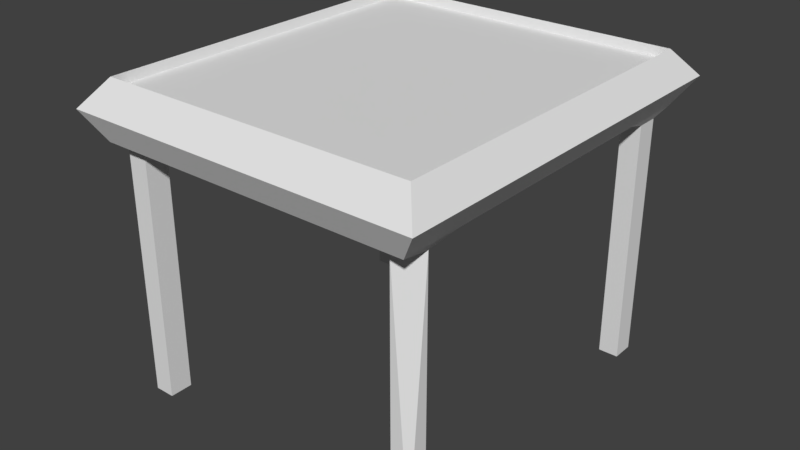 # Source: smallTable.blend  (saved by Blender 2.79.0; exported with 4.5.12 LTS)
import bpy
from mathutils import Matrix  # noqa: F401  (used for matrix-valued properties, if any)

bpy.ops.wm.read_factory_settings(use_empty=True)
scene = bpy.context.scene
scene.name = 'Scene'

# ---- collections
col_collection_1 = bpy.data.collections.new('Collection 1'); scene.collection.children.link(col_collection_1)

# ---- world
world_world = bpy.data.worlds.new('World'); scene.world = world_world
world_world.color = (0.05088, 0.05088, 0.05088)
world_world.use_sun_shadow = False
world_world.sun_shadow_jitter_overblur = 0.0
world_world.cycles.sampling_method = 'MANUAL'

# ---- meshes
me_cube_001 = bpy.data.meshes.new('Cube.001')
me_cube_001.from_pydata([(-0.3896, -0.4536, 19.1), (-0.4377, -0.49, 15.77), (-0.3896, 0.4596, 19.1), (-0.4377, 0.496, 15.77), (0.3866, -0.4536, 19.1), (0.4347, -0.49, 15.77), (0.3866, 0.4596, 19.1), (0.4347, 0.496, 15.77), (0.2602, 0.4596, 19.1), (0.08573, 0.4596, 19.1), (-0.08875, 0.4596, 19.1), (-0.2632, 0.4596, 19.1), (-0.2632, 0.496, 15.77), (-0.08875, 0.496, 15.77), (0.08573, 0.496, 15.77), (0.2602, 0.496, 15.77), (-0.2632, -0.4536, 19.1), (-0.08875, -0.4536, 19.1), (0.08573, -0.4536, 19.1), (0.2602, -0.4536, 19.1), (0.2602, -0.49, 15.77), (0.08573, -0.49, 15.77), (-0.08875, -0.49, 15.77), (-0.2632, -0.49, 15.77), (-0.3896, 0.2988, 19.1), (-0.3896, 0.1016, 19.1), (-0.3896, -0.09559, 19.1), (-0.3896, -0.2928, 19.1), (-0.4377, -0.2928, 15.77), (-0.4377, -0.09559, 15.77), (-0.4377, 0.1016, 15.77), (-0.4377, 0.2988, 15.77), (0.3866, -0.2928, 19.1), (0.3866, -0.09559, 19.1), (0.3866, 0.1016, 19.1), (0.3866, 0.2988, 19.1), (0.4347, 0.2988, 15.77), (0.4347, 0.1016, 15.77), (0.4347, -0.09559, 15.77), (0.4347, -0.2928, 15.77), (-0.2632, 0.2988, 19.1), (-0.2632, 0.1016, 19.1), (-0.2632, -0.09559, 19.1), (-0.2632, -0.2928, 19.1), (-0.08875, 0.2988, 19.1), (-0.08875, 0.1016, 19.1), (-0.08875, -0.09559, 19.1), (-0.08875, -0.2928, 19.1), (0.08573, 0.2988, 19.1), (0.08573, 0.1016, 19.1), (0.08573, -0.09559, 19.1), (0.08573, -0.2928, 19.1), (0.2602, 0.2988, 19.1), (0.2602, 0.1016, 19.1), (0.2602, -0.09559, 19.1), (0.2602, -0.2928, 19.1), (-0.3754, -0.4196, 20.2), (-0.3779, 0.4285, 20.2), (0.3717, 0.4248, 20.2), (0.3232, 0.4248, 20.2), (-0.323, 0.4285, 20.2), (-0.3255, -0.4196, 20.2), (0.3252, -0.4166, 20.2), (-0.3779, 0.3664, 20.2), (-0.3754, -0.3632, 20.2), (0.3697, -0.3662, 20.2), (0.3717, 0.37, 20.2), (-0.323, 0.3664, 20.2), (-0.3255, -0.3632, 20.2), (0.3232, 0.37, 20.2), (0.3252, -0.3662, 20.2), (-0.3754, -0.4196, 48.32), (-0.3779, 0.4285, 48.32), (0.3697, -0.4166, 48.32), (0.3717, 0.4248, 48.32), (0.3232, 0.4248, 48.32), (-0.323, 0.4285, 48.32), (-0.3255, -0.4196, 48.32), (0.3252, -0.4166, 48.32), (-0.3779, 0.3664, 48.32), (-0.3754, -0.3632, 48.32), (0.3697, -0.3662, 48.32), (0.3717, 0.37, 48.32), (-0.323, 0.3664, 48.32), (-0.3255, -0.3632, 48.32), (0.3232, 0.37, 48.32), (0.3252, -0.3662, 48.32), (-0.3884, -0.4343, 12.74), (-0.3884, 0.4403, 12.74), (0.3854, -0.4343, 12.74), (0.3854, 0.4403, 12.74), (-0.2336, 0.4403, 12.74), (-0.07889, 0.4403, 12.74), (0.07587, 0.4403, 12.74), (0.2306, 0.4403, 12.74), (0.2306, -0.4343, 12.74), (0.07587, -0.4343, 12.74), (-0.07889, -0.4343, 12.74), (-0.2336, -0.4343, 12.74), (-0.3884, -0.2594, 12.74), (-0.3884, -0.08444, 12.74), (-0.3884, 0.09047, 12.74), (-0.3884, 0.2654, 12.74), (0.3854, 0.2654, 12.74), (0.3854, 0.09047, 12.74), (0.3854, -0.08444, 12.74), (0.3854, -0.2594, 12.74), (-0.3884, -0.4343, 13.89), (-0.3884, 0.4403, 13.89), (0.3854, -0.4343, 13.89), (0.3854, 0.4403, 13.89), (-0.2336, 0.4403, 13.89), (-0.07889, 0.4403, 13.89), (0.07587, 0.4403, 13.89), (0.2306, 0.4403, 13.89), (0.2306, -0.4343, 13.89), (0.07587, -0.4343, 13.89), (-0.07889, -0.4343, 13.89), (-0.2336, -0.4343, 13.89), (-0.3884, -0.2594, 13.89), (-0.3884, -0.08444, 13.89), (-0.3884, 0.09047, 13.89), (-0.3884, 0.2654, 13.89), (0.3854, 0.2654, 13.89), (0.3854, 0.09047, 13.89), (0.3854, -0.08444, 13.89), (0.3854, -0.2594, 13.89), (0.2306, 0.2654, 13.89), (0.2306, 0.09047, 13.89), (0.2306, -0.08444, 13.89), (0.2306, -0.2594, 13.89), (0.07587, 0.2654, 13.89), (0.07587, 0.09047, 13.89), (0.07587, -0.08444, 13.89), (0.07587, -0.2594, 13.89), (-0.07889, 0.2654, 13.89), (-0.07889, 0.09047, 13.89), (-0.07889, -0.08444, 13.89), (-0.07889, -0.2594, 13.89), (-0.2336, 0.2654, 13.89), (-0.2336, 0.09047, 13.89), (-0.2336, -0.08444, 13.89), (-0.2336, -0.2594, 13.89)], [], [(24, 31, 3, 2), (8, 15, 7, 6), (32, 39, 5, 4), (16, 23, 1, 0), (43, 16, 61, 68), (43, 47, 17, 16), (47, 51, 18, 17), (51, 55, 19, 18), (4, 5, 20, 19), (19, 20, 21, 18), (18, 21, 22, 17), (17, 22, 23, 16), (2, 3, 12, 11), (11, 12, 13, 10), (10, 13, 14, 9), (9, 14, 15, 8), (9, 8, 52, 48), (48, 52, 53, 49), (49, 53, 54, 50), (50, 54, 55, 51), (10, 9, 48, 44), (44, 48, 49, 45), (45, 49, 50, 46), (46, 50, 51, 47), (11, 10, 44, 40), (40, 44, 45, 41), (41, 45, 46, 42), (42, 46, 47, 43), (35, 52, 69, 66), (24, 40, 41, 25), (25, 41, 42, 26), (26, 42, 43, 27), (5, 39, 106, 89), (39, 38, 105, 106), (31, 30, 101, 102), (38, 37, 104, 105), (30, 29, 100, 101), (37, 36, 103, 104), (7, 15, 94, 90), (23, 22, 97, 98), (29, 28, 99, 100), (15, 14, 93, 94), (36, 7, 90, 103), (22, 21, 96, 97), (28, 1, 87, 99), (1, 23, 98, 87), (14, 13, 92, 93), (21, 20, 95, 96), (13, 12, 91, 92), (3, 31, 102, 88), (20, 5, 89, 95), (12, 3, 88, 91), (11, 40, 67, 60), (52, 35, 34, 53), (53, 34, 33, 54), (54, 33, 32, 55), (6, 7, 36, 35), (35, 36, 37, 34), (34, 37, 38, 33), (33, 38, 39, 32), (0, 1, 28, 27), (27, 28, 29, 26), (26, 29, 30, 25), (25, 30, 31, 24), (60, 67, 83, 76), (58, 66, 82, 74), (32, 4, 19, 62, 78, 73, 81, 65), (27, 43, 68, 64), (2, 11, 60, 57), (8, 6, 58, 59), (55, 32, 65, 70), (16, 0, 56, 61), (19, 55, 70, 62), (52, 8, 59, 69), (6, 35, 66, 58), (24, 2, 57, 63), (0, 27, 64, 56), (40, 24, 63, 67), (86, 81, 73, 78), (80, 84, 77, 71), (72, 76, 83, 79), (75, 74, 82, 85), (69, 59, 75, 85), (59, 58, 74, 75), (67, 63, 79, 83), (61, 56, 71, 77), (64, 68, 84, 80), (68, 61, 77, 84), (66, 69, 85, 82), (62, 70, 86, 78), (56, 64, 80, 71), (70, 65, 81, 86), (63, 57, 72, 79), (57, 60, 76, 72), (103, 90, 110, 123), (92, 91, 111, 112), (102, 101, 121, 122), (91, 88, 108, 111), (98, 97, 117, 118), (101, 100, 120, 121), (87, 98, 118, 107), (97, 96, 116, 117), (100, 99, 119, 120), (89, 106, 126, 109), (96, 95, 115, 116), (99, 87, 107, 119), (90, 94, 114, 110), (106, 105, 125, 126), (95, 89, 109, 115), (88, 102, 122, 108), (105, 104, 124, 125), (94, 93, 113, 114), (104, 103, 123, 124), (93, 92, 112, 113), (142, 119, 107, 118), (126, 130, 115, 109), (130, 134, 116, 115), (134, 138, 117, 116), (138, 142, 118, 117), (112, 111, 139, 135), (135, 139, 140, 136), (136, 140, 141, 137), (137, 141, 142, 138), (113, 112, 135, 131), (131, 135, 136, 132), (132, 136, 137, 133), (133, 137, 138, 134), (114, 113, 131, 127), (127, 131, 132, 128), (128, 132, 133, 129), (129, 133, 134, 130), (110, 114, 127, 123), (123, 127, 128, 124), (124, 128, 129, 125), (125, 129, 130, 126), (111, 108, 122, 139), (139, 122, 121, 140), (140, 121, 120, 141), (141, 120, 119, 142)])
me_cube_001.use_remesh_preserve_volume = False
me_cube_001.use_remesh_preserve_attributes = False
me_cube_001.use_mirror_vertex_groups = False
me_cube_001.update()

# ---- objects
ob_cube = bpy.data.objects.new('Cube', me_cube_001)

# ---- transforms, parenting, visibility, modifiers, constraints
ob_cube.location = (0.0, 0.0, 1.033)
ob_cube.scale = (1.0, 1.0, -0.02122)
ob_cube.lineart.crease_threshold = 0.0

# ---- collection membership
col_collection_1.objects.link(ob_cube)

# ---- scene / render settings (as saved in the file)
scene.frame_start = 1; scene.frame_end = 250; scene.frame_set(1)
scene.render.engine = 'BLENDER_EEVEE_NEXT'
scene.render.resolution_percentage = 50
scene.render.dither_intensity = 0.0
scene.cycles.use_denoising = False
scene.cycles.samples = 128
scene.cycles.sampling_pattern = 'TABULATED_SOBOL'
scene.cycles.use_adaptive_sampling = False
scene.cycles.use_light_tree = False
scene.cycles.blur_glossy = 0.0
scene.cycles.sample_clamp_indirect = 0.0
scene.view_settings.view_transform = 'Standard'
bpy.context.view_layer.update()

# ---- added for rendering (the .blend has no active camera and no usable light): camera, sun
cam_auto = bpy.data.cameras.new('AutoCamera')
cam_auto.lens = 50.0
cam_auto.sensor_width = 36.0
cam_auto.clip_end = 1000.0
ob_auto_camera = bpy.data.objects.new('AutoCamera', cam_auto)
scene.collection.objects.link(ob_auto_camera)
ob_auto_camera.location = (1.40273, -1.68206, 1.50864)
ob_auto_camera.rotation_euler = (1.09748, -7.21219e-08, 0.694738)
scene.camera = ob_auto_camera
light_auto_sun = bpy.data.lights.new('AutoSun', 'SUN')
light_auto_sun.energy = 3.0
light_auto_sun.angle = 0.0523599
ob_auto_sun = bpy.data.objects.new('AutoSun', light_auto_sun)
scene.collection.objects.link(ob_auto_sun)
ob_auto_sun.rotation_euler = (0.872665, 0.174533, 0.523599)
bpy.context.view_layer.update()
